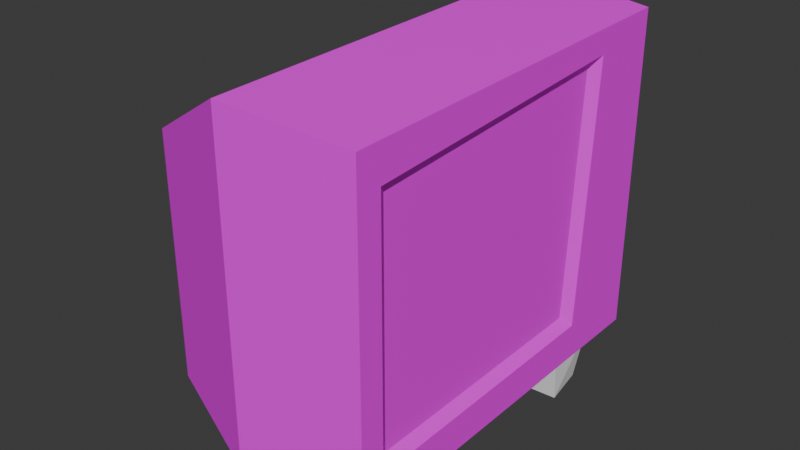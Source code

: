 # Source: tv.blend  (saved by Blender 5.2.44; exported with 4.5.12 LTS)
import bpy
from mathutils import Matrix  # noqa: F401  (used for matrix-valued properties, if any)

bpy.ops.wm.read_factory_settings(use_empty=True)
scene = bpy.context.scene
scene.name = 'Scene'

# ---- collections
col_collection = bpy.data.collections.new('Collection'); scene.collection.children.link(col_collection)

# ---- images (referenced by path relative to the original .blend; pixels are not part of the script)
import os
ASSET_DIR = os.environ.get("B2B_ASSET_DIR", "")  # directory of the original .blend (textures are referenced by path, not embedded)
HERE = os.path.dirname(os.path.abspath(__file__))  # packed textures are extracted next to this script under _unpacked/

def load_image(name, relpath, width, height, colorspace="sRGB"):
    """Load a texture the original file referenced (path relative to the .blend, or extracted next to this script)."""
    p = next((c for c in (os.path.join(HERE, relpath), os.path.join(ASSET_DIR, relpath)) if relpath and os.path.exists(c)), "")
    if p:
        img = bpy.data.images.load(p, check_existing=True)
        img.name = name
    else:  # same state as the original file: an image datablock whose file is absent (Cycles renders it pink)
        img = bpy.data.images.new(name, width, height)
        img.source = "FILE"
        img.filepath = "//" + (relpath or name)
    img.colorspace_settings.name = colorspace
    return img
img_tv_png = load_image('tv.png', 'tv.png', 1024, 1024, 'sRGB')

# ---- materials (node trees are filled in below, after node groups)
mat_material = bpy.data.materials.new('Material')
mat_material.alpha_threshold = 0.0
mat_material.use_backface_culling_lightprobe_volume = False
mat_material.roughness = 0.5
mat_material.line_color = (0.0, 0.0, 0.0, 1.0)
mat_material_003 = bpy.data.materials.new('Material.003')

# ---- material node trees
mat_material.use_nodes = True; mat_material.node_tree.nodes.clear()
_N = mat_material.node_tree.nodes; _L = mat_material.node_tree.links
n0 = _N.new('ShaderNodeOutputMaterial'); n0.name = 'Material Output'; n0.location = (200, 100)
n1 = _N.new('ShaderNodeBsdfPrincipled'); n1.name = 'Principled BSDF'; n1.location = (-200, 100)
n1.inputs[10].default_value = 0.005
n2 = _N.new('ShaderNodeTexImage'); n2.name = 'Image Texture'; n2.location = (-535, 146)
n2.image = img_tv_png
n2.interpolation = 'Closest'
_L.new(n1.outputs[0], n0.inputs[0])
_L.new(n2.outputs[0], n1.inputs[0])
n0.is_active_output = True
mat_material_003.use_nodes = True; mat_material_003.node_tree.nodes.clear()
_N = mat_material_003.node_tree.nodes; _L = mat_material_003.node_tree.links
n0 = _N.new('ShaderNodeBsdfPrincipled'); n0.name = 'Principled BSDF'; n0.location = (-200, 100)
n0.inputs[0].default_value = (0.0, 0.0, 0.0, 1.0)
n0.inputs[10].default_value = 0.005
n1 = _N.new('ShaderNodeOutputMaterial'); n1.name = 'Material Output'; n1.location = (200, 100)
_L.new(n0.outputs[0], n1.inputs[0])
n1.is_active_output = True

# ---- world
world_world = bpy.data.worlds.new('World'); scene.world = world_world
world_world.use_nodes = True; world_world.node_tree.nodes.clear()
_N = world_world.node_tree.nodes; _L = world_world.node_tree.links
n0 = _N.new('ShaderNodeOutputWorld'); n0.name = 'World Output'; n0.location = (200, 100)
n1 = _N.new('ShaderNodeBackground'); n1.name = 'Background'; n1.location = (-200, 100)
n1.inputs[0].default_value = (0.05088, 0.05088, 0.05088, 1.0)
_L.new(n1.outputs[0], n0.inputs[0])
n0.is_active_output = True
world_world.color = (0.05088, 0.05088, 0.05088)
world_world.sun_shadow_jitter_overblur = 0.0

# ---- meshes
me_cube = bpy.data.meshes.new('Cube')
me_cube.from_pydata([(-1.0, 1.264, 2.295), (-1.0, 1.264, 0.2395), (-1.0, -1.264, 2.193), (-1.0, -1.264, 0.2129), (0.0, 1.668, 0.1396), (0.0, -1.668, 2.762), (0.0, -1.668, 0.1129), (0.0, 1.668, 2.848), (1.0, 0.9736, 2.555), (1.0, 0.847, 0.4353), (1.0, -1.362, 2.403), (1.0, -1.362, 0.4066), (0.5304, -1.131, -0.2213), (0.4868, -1.212, 0.1979), (0.4868, -0.7728, -0.2416), (0.4868, -0.7728, 0.1979), (0.8827, -1.131, -0.2213), (0.9263, -1.212, 0.1979), (0.9263, -0.7959, -0.2416), (0.9263, -0.7728, 0.1979), (-0.2538, -1.131, -0.2213), (-0.2102, -1.212, 0.1979), (-0.2102, -0.7728, -0.2416), (-0.2102, -0.7728, 0.1979), (-0.6062, -1.131, -0.2213), (-0.6498, -1.212, 0.1979), (-0.6498, -0.7959, -0.2416), (-0.6498, -0.7728, 0.1979), (0.5304, 1.131, -0.2213), (0.4868, 1.212, 0.1979), (0.4868, 0.7728, -0.2416), (0.4868, 0.7728, 0.1979), (0.8827, 1.131, -0.2213), (0.9263, 1.212, 0.1979), (0.9263, 0.7959, -0.2416), (0.9263, 0.7728, 0.1979), (-0.2538, 1.131, -0.2213), (-0.2102, 1.212, 0.1979), (-0.2102, 0.7728, -0.2416), (-0.2102, 0.7728, 0.1979), (-0.6062, 1.131, -0.2213), (-0.6498, 1.212, 0.1979), (-0.6498, 0.7959, -0.2416), (-0.6498, 0.7728, 0.1979), (1.0, 1.56, 2.759), (1.0, 1.56, 0.1512), (1.0, -1.56, 2.673), (1.0, -1.56, 0.1245), (0.9374, 0.8791, 2.464), (0.9374, 0.7584, 0.5227), (0.9374, -1.27, 2.318), (0.9374, -1.27, 0.4967)], [], [(7, 0, 2, 5), (6, 5, 2, 3), (3, 2, 0, 1), (4, 45, 47, 6), (4, 7, 44, 45), (1, 0, 7, 4), (1, 4, 6, 3), (47, 46, 5, 6), (44, 7, 5, 46), (11, 9, 49, 51), (12, 13, 15, 14), (14, 15, 19, 18), (18, 19, 17, 16), (16, 17, 13, 12), (14, 18, 16, 12), (19, 15, 13, 17), (20, 22, 23, 21), (22, 26, 27, 23), (26, 24, 25, 27), (24, 20, 21, 25), (22, 20, 24, 26), (27, 25, 21, 23), (28, 30, 31, 29), (30, 34, 35, 31), (34, 32, 33, 35), (32, 28, 29, 33), (30, 28, 32, 34), (35, 33, 29, 31), (36, 37, 39, 38), (38, 39, 43, 42), (42, 43, 41, 40), (40, 41, 37, 36), (38, 42, 40, 36), (43, 39, 37, 41), (8, 9, 45, 44), (11, 10, 46, 47), (10, 8, 44, 46), (9, 11, 47, 45), (10, 11, 51, 50), (8, 10, 50, 48), (9, 8, 48, 49)])
me_cube.polygons.foreach_set('material_index', [0, 0, 0, 0, 0, 0, 0, 0, 0, 0, 1, 1, 1, 1, 1, 1, 1, 1, 1, 1, 1, 1, 1, 1, 1, 1, 1, 1, 1, 1, 1, 1, 1, 1, 0, 0, 0, 0, 0, 0, 0])
_uv = me_cube.uv_layers.new(name='UVMap')
_uv.uv.foreach_set('vector', [0.1304, 0.0234, 0.2561, 0.06957, 0.2582, 0.3492, 0.1305, 0.3922, 0.1434, 0.03884, 0.1434, 0.3617, 0.01193, 0.2923, 0.01193, 0.05103, 0.04063, 0.06242, 0.2114, 0.06422, 0.218, 0.2824, 0.04063, 0.2806, 0.1306, 0.323, 0.0451, 0.3138, 0.0451, 0.04708, 0.1306, 0.03779, 0.1225, 0.06504, 0.1225, 0.3282, 0.02471, 0.3195, 0.02471, 0.06617, 0.2273, 0.07476, 0.2273, 0.2745, 0.1225, 0.3282, 0.1225, 0.06504, 0.2165, 0.2886, 0.1306, 0.323, 0.1306, 0.03779, 0.2165, 0.07238, 0.266, 0.04026, 0.266, 0.3508, 0.1434, 0.3617, 0.1434, 0.03884, 0.0195, 0.03568, 0.1304, 0.0234, 0.1305, 0.3922, 0.0195, 0.3805, 0.3174, 0.4581, 0.8268, 0.4609, 0.8018, 0.4863, 0.3421, 0.4823, 0.08752, 0.3568, 0.07017, 0.3896, 0.04063, 0.3658, 0.06422, 0.3361, 0.06422, 0.3361, 0.04063, 0.3064, 0.07032, 0.2828, 0.09398, 0.3125, 0.09398, 0.3125, 0.1256, 0.2915, 0.1451, 0.3241, 0.1103, 0.3367, 0.1103, 0.3367, 0.1375, 0.3619, 0.1091, 0.387, 0.08752, 0.3568, 0.06422, 0.3361, 0.09398, 0.3125, 0.1103, 0.3367, 0.08752, 0.3568, 0.05646, 0.1469, 0.05646, 0.08814, 0.1152, 0.08814, 0.1152, 0.1469, 0.2031, 0.3568, 0.2264, 0.3361, 0.25, 0.3658, 0.2204, 0.3896, 0.2264, 0.3361, 0.1966, 0.3125, 0.2203, 0.2828, 0.25, 0.3064, 0.1966, 0.3125, 0.1803, 0.3367, 0.1455, 0.3241, 0.165, 0.2915, 0.1803, 0.3367, 0.2031, 0.3568, 0.1815, 0.387, 0.1531, 0.3619, 0.2264, 0.3361, 0.2031, 0.3568, 0.1803, 0.3367, 0.1966, 0.3125, 0.2339, 0.1469, 0.1752, 0.1469, 0.1752, 0.08814, 0.2339, 0.08814, 0.1454, 0.2038, 0.1815, 0.1717, 0.218, 0.2177, 0.1723, 0.2546, 0.1815, 0.1717, 0.1354, 0.1351, 0.172, 0.08912, 0.218, 0.1257, 0.1354, 0.1351, 0.11, 0.1727, 0.0561, 0.153, 0.0863, 0.1026, 0.11, 0.1727, 0.1454, 0.2038, 0.112, 0.2505, 0.06789, 0.2117, 0.1815, 0.1717, 0.1454, 0.2038, 0.11, 0.1727, 0.1354, 0.1351, 0.2345, 0.08814, 0.2933, 0.08814, 0.2933, 0.1469, 0.2345, 0.1469, 0.1279, 0.2184, 0.101, 0.2691, 0.05524, 0.2322, 0.0918, 0.1862, 0.0918, 0.1862, 0.05524, 0.1402, 0.1013, 0.1036, 0.1379, 0.1497, 0.1379, 0.1497, 0.187, 0.1171, 0.2172, 0.1676, 0.1633, 0.1872, 0.1633, 0.1872, 0.2054, 0.2262, 0.1613, 0.2651, 0.1279, 0.2184, 0.0918, 0.1862, 0.1379, 0.1497, 0.1633, 0.1872, 0.1279, 0.2184, 0.1746, 0.08814, 0.1746, 0.1469, 0.1158, 0.1469, 0.1158, 0.08814, 0.8573, 0.949, 0.8268, 0.4609, 0.9878, 0.3947, 0.9924, 0.9947, 0.3174, 0.4581, 0.3211, 0.9196, 0.2776, 0.98, 0.2717, 0.3947, 0.3211, 0.9196, 0.8573, 0.949, 0.9924, 0.9947, 0.2776, 0.98, 0.8268, 0.4609, 0.3174, 0.4581, 0.2717, 0.3947, 0.9878, 0.3947, 0.3211, 0.9196, 0.3174, 0.4581, 0.3421, 0.4823, 0.3471, 0.8949, 0.8573, 0.949, 0.3211, 0.9196, 0.3471, 0.8949, 0.8318, 0.9243, 0.8268, 0.4609, 0.8573, 0.949, 0.8318, 0.9243, 0.8018, 0.4863])
me_cube.materials.append(mat_material)
me_cube.materials.append(None)
me_cube.use_mirror_vertex_groups = False
me_cube.update()
me_cube_002 = bpy.data.meshes.new('Cube.002')
me_cube_002.from_pydata([], [], [])
_uv = me_cube_002.uv_layers.new(name='UVMap')
_uv.uv.foreach_set('vector', [])
me_cube_002.materials.append(mat_material)
me_cube_002.materials.append(None)
me_cube_002.use_mirror_vertex_groups = False
me_cube_002.update()
me_cube_003 = bpy.data.meshes.new('Cube.003')
me_cube_003.from_pydata([(0.9374, 0.8791, 2.464), (0.9374, 0.7584, 0.5227), (0.9374, -1.27, 2.318), (0.9374, -1.27, 0.4967)], [], [(1, 0, 2, 3)])
_uv = me_cube_003.uv_layers.new(name='UVMap')
_uv.uv.foreach_set('vector', [0.4635, 0.5784, 0.697, 0.5609, 0.6827, 0.8198, 0.4635, 0.8226])
me_cube_003.materials.append(mat_material)
me_cube_003.materials.append(mat_material_003)
me_cube_003.use_mirror_vertex_groups = False
me_cube_003.update()

# ---- objects
ob_cube = bpy.data.objects.new('Cube', me_cube)
ob_cube_001 = bpy.data.objects.new('Cube.001', me_cube_002)
ob_cube_002 = bpy.data.objects.new('Cube.002', me_cube_003)

# ---- transforms, parenting, visibility, modifiers, constraints
ob_cube.location = (0.0, 0.0, 0.0)
ob_cube.lock_rotations_4d = False
ob_cube.empty_display_type = 'ARROWS'
ob_cube.lineart.crease_threshold = 0.0
ob_cube_001.location = (0.0, 0.0, 0.0)
ob_cube_001.lock_rotations_4d = False
ob_cube_001.empty_display_type = 'ARROWS'
ob_cube_001.lineart.crease_threshold = 0.0
ob_cube_002.location = (0.0, 0.0, 0.0)
ob_cube_002.lock_rotations_4d = False
ob_cube_002.empty_display_type = 'ARROWS'
ob_cube_002.lineart.crease_threshold = 0.0

# ---- collection membership
col_collection.objects.link(ob_cube)
col_collection.objects.link(ob_cube_001)
col_collection.objects.link(ob_cube_002)

# ---- scene / render settings (as saved in the file)
scene.frame_start = 1; scene.frame_end = 250; scene.frame_set(1)
scene.render.engine = 'BLENDER_EEVEE_NEXT'
scene.render.bake_bias = 0.0
scene.render.bake_samples = 0
scene.render.compositor_device = 'GPU'
scene.eevee.use_volume_custom_range = False
scene.eevee.fast_gi_thickness_near = 0.1
scene.eevee.fast_gi_thickness_far = 0.0
scene.eevee.ray_tracing_options.screen_trace_thickness = 0.1
bpy.context.view_layer.update()

# ---- added for rendering (the .blend has no active camera and no usable light): camera, sun
cam_auto = bpy.data.cameras.new('AutoCamera')
cam_auto.lens = 50.0
cam_auto.sensor_width = 36.0
cam_auto.clip_end = 1000.0
ob_auto_camera = bpy.data.objects.new('AutoCamera', cam_auto)
scene.collection.objects.link(ob_auto_camera)
ob_auto_camera.location = (4.59631, -5.51557, 4.98029)
ob_auto_camera.rotation_euler = (1.09748, -7.21219e-08, 0.694738)
scene.camera = ob_auto_camera
light_auto_sun = bpy.data.lights.new('AutoSun', 'SUN')
light_auto_sun.energy = 3.0
light_auto_sun.angle = 0.0523599
ob_auto_sun = bpy.data.objects.new('AutoSun', light_auto_sun)
scene.collection.objects.link(ob_auto_sun)
ob_auto_sun.rotation_euler = (0.872665, 0.174533, 0.523599)
bpy.context.view_layer.update()

